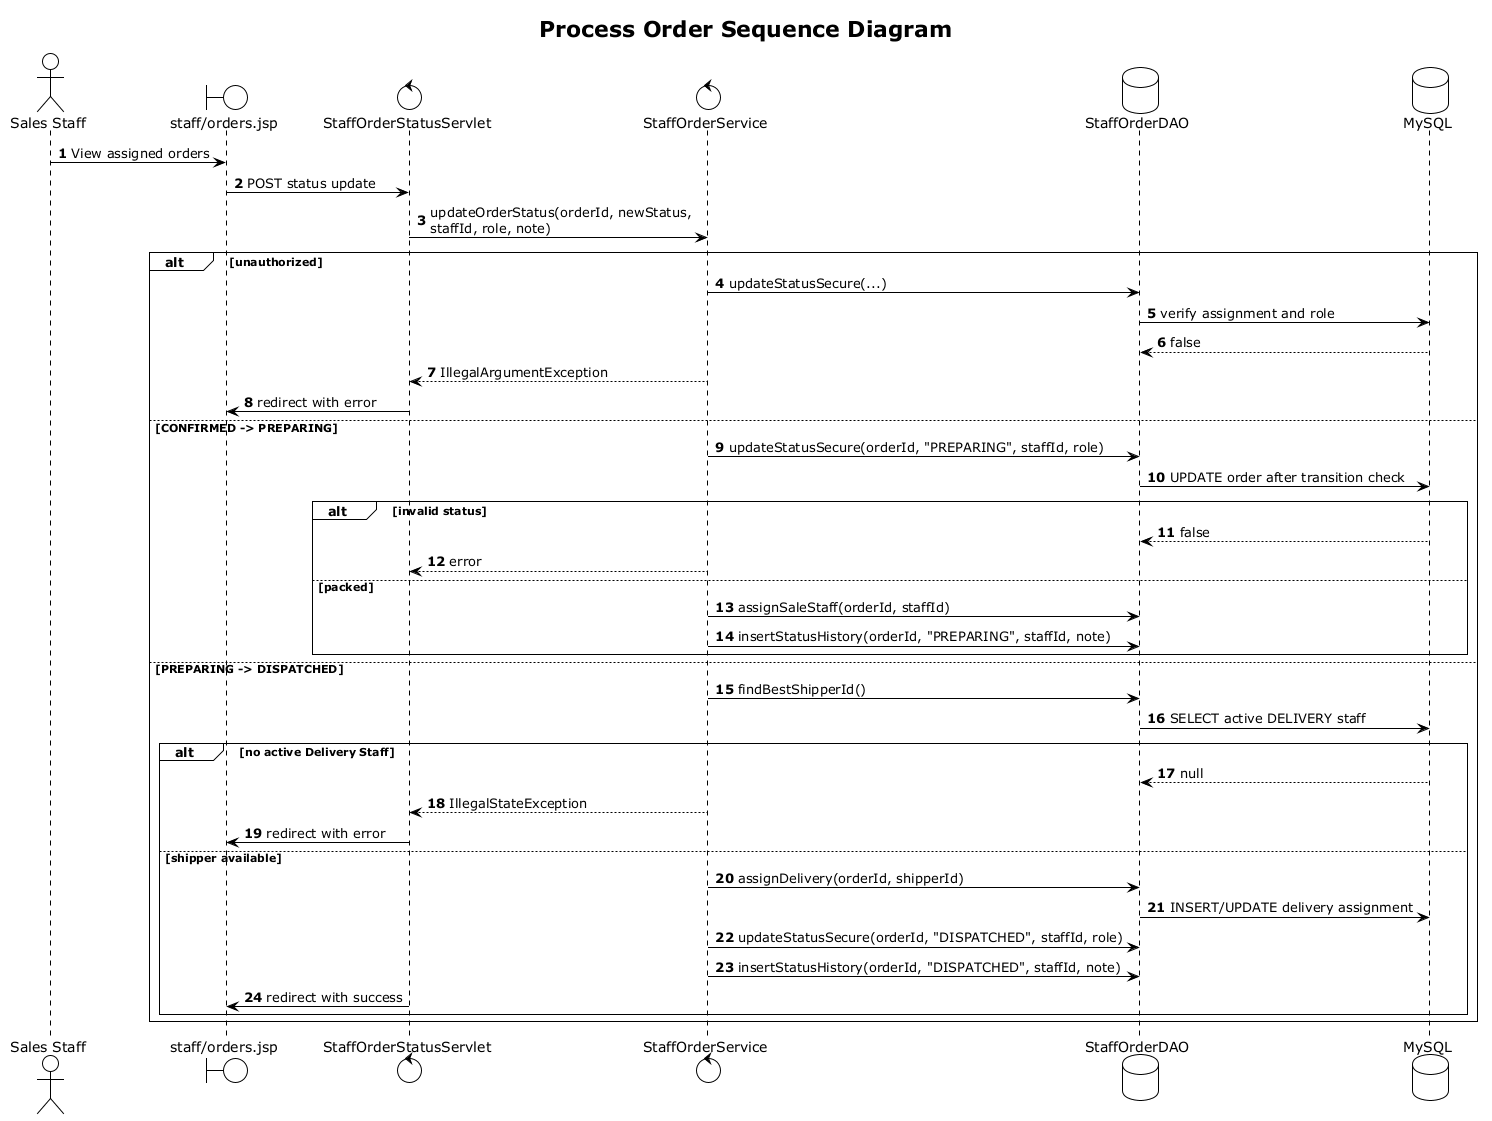

The diagram above was rendered by PlantUML. Its source (embedded in the PNG):
@startuml
title Process Order Sequence Diagram
!theme plain
autonumber
actor "Sales Staff" as Staff
boundary "staff/orders.jsp" as JSP
control StaffOrderStatusServlet
control StaffOrderService
database StaffOrderDAO
database MySQL

Staff -> JSP: View assigned orders
JSP -> StaffOrderStatusServlet: POST status update
StaffOrderStatusServlet -> StaffOrderService: updateOrderStatus(orderId, newStatus,\nstaffId, role, note)
alt unauthorized
  StaffOrderService -> StaffOrderDAO: updateStatusSecure(...)
  StaffOrderDAO -> MySQL: verify assignment and role
  MySQL --> StaffOrderDAO: false
  StaffOrderService --> StaffOrderStatusServlet: IllegalArgumentException
  StaffOrderStatusServlet -> JSP: redirect with error
else CONFIRMED -> PREPARING
  StaffOrderService -> StaffOrderDAO: updateStatusSecure(orderId, "PREPARING", staffId, role)
  StaffOrderDAO -> MySQL: UPDATE order after transition check
  alt invalid status
    MySQL --> StaffOrderDAO: false
    StaffOrderService --> StaffOrderStatusServlet: error
  else packed
    StaffOrderService -> StaffOrderDAO: assignSaleStaff(orderId, staffId)
    StaffOrderService -> StaffOrderDAO: insertStatusHistory(orderId, "PREPARING", staffId, note)
  end
else PREPARING -> DISPATCHED
  StaffOrderService -> StaffOrderDAO: findBestShipperId()
  StaffOrderDAO -> MySQL: SELECT active DELIVERY staff
  alt no active Delivery Staff
    MySQL --> StaffOrderDAO: null
    StaffOrderService --> StaffOrderStatusServlet: IllegalStateException
    StaffOrderStatusServlet -> JSP: redirect with error
  else shipper available
    StaffOrderService -> StaffOrderDAO: assignDelivery(orderId, shipperId)
    StaffOrderDAO -> MySQL: INSERT/UPDATE delivery assignment
    StaffOrderService -> StaffOrderDAO: updateStatusSecure(orderId, "DISPATCHED", staffId, role)
    StaffOrderService -> StaffOrderDAO: insertStatusHistory(orderId, "DISPATCHED", staffId, note)
    StaffOrderStatusServlet -> JSP: redirect with success
  end
end
@enduml